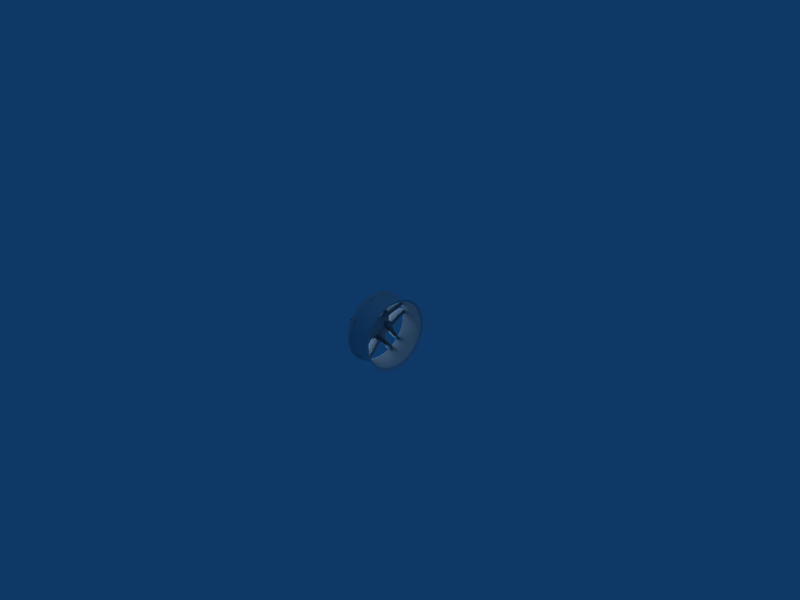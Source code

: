 # Source: oem_wheel.blend  (saved by Blender 2.49.2; exported with 4.5.12 LTS)
import bpy
from mathutils import Matrix  # noqa: F401  (used for matrix-valued properties, if any)

bpy.ops.wm.read_factory_settings(use_empty=True)
scene = bpy.context.scene
scene.name = 'Scene'

# ---- collections
col_collection_1 = bpy.data.collections.new('Collection 1'); scene.collection.children.link(col_collection_1)

# ---- world
world_world = bpy.data.worlds.new('World'); scene.world = world_world
world_world.color = (0.05656, 0.2208, 0.4)
world_world.use_sun_shadow = False
world_world.sun_shadow_jitter_overblur = 0.0
world_world.cycles.sampling_method = 'MANUAL'
world_world.cycles.sample_map_resolution = 256

# ---- cameras
cam_camera = bpy.data.cameras.new('Camera')
cam_camera.passepartout_alpha = 0.2
cam_camera.clip_end = 100.0
cam_camera.lens = 35.0
cam_camera.ortho_scale = 7.314
cam_camera.show_passepartout = False
cam_camera.show_safe_areas = True
cam_camera.dof.focus_distance = 0.0
cam_camera.dof.aperture_fstop = 128.0

# ---- lights
light_lamp = bpy.data.lights.new('Lamp', 'POINT')
light_lamp.transmission_factor = 0.0
light_lamp.energy = 100.0
light_lamp.shadow_buffer_clip_start = 0.5
light_lamp.shadow_soft_size = 1.0
light_lamp.shadow_maximum_resolution = 0.006
light_lamp.use_absolute_resolution = True
light_lamp.cycles.use_multiple_importance_sampling = False
light_spot = bpy.data.lights.new('Spot', 'POINT')
light_spot.transmission_factor = 0.0
light_spot.cutoff_distance = 30.0
light_spot.energy = 100.0
light_spot.shadow_buffer_clip_start = 1.001
light_spot.shadow_soft_size = 1.0
light_spot.shadow_maximum_resolution = 0.006
light_spot.use_absolute_resolution = True
light_spot.cycles.use_multiple_importance_sampling = False

# ---- meshes
me_mesh = bpy.data.meshes.new('Mesh')
me_mesh.from_pydata([(-0.0417, -0.08129, 0.06675), (-0.04166, -0.09524, 0.07285), (-0.04166, -0.08502, 0.08799), (-0.0417, -0.06363, 0.08862), (-0.04168, -0.06778, 0.09336), (-0.0216, -0.184, 0.1094), (-0.02159, -0.1886, 0.09736), (-0.01886, -0.2095, 0.1052), (-0.01887, -0.2025, 0.1222), (-0.01077, -0.03048, 0.07991), (0.03514, -0.02996, 0.09498), (0.03513, 0.0006023, 0.08279), (-0.01077, 0.0006377, 0.07564), (-0.01077, 0.02796, 0.07992), (0.03514, 0.02802, 0.09498), (-0.04171, 0.0374, 0.1003), (0.0307, -0.05108, 0.207), (-0.02159, -0.04466, 0.2079), (0.03513, -0.06401, 0.107), (-0.04165, -0.05879, 0.107), (0.03514, -0.07001, 0.09586), (0.03513, -0.08156, 0.09411), (-0.0417, -0.03934, 0.1003), (-0.04166, -0.04059, 0.1071), (-0.0216, -0.0354, 0.2094), (0.0307, -0.1818, 0.1139), (-0.01077, -0.06843, 0.02709), (0.03513, -0.07483, 0.02994), (-0.01077, -0.06507, 0.05323), (0.03514, -0.08169, 0.05659), (0.03513, -0.1008, 0.06841), (0.0307, -0.1915, 0.09339), (-0.04166, 0.0933, 0.07285), (-0.04172, 0.07935, 0.06675), (-0.04166, 0.08307, 0.08799), (-0.04171, 0.06169, 0.08862), (-0.04168, 0.06584, 0.09336), (-0.0216, 0.1822, 0.1094), (-0.02159, 0.1868, 0.09736), (-0.04166, 0.03865, 0.1071), (0.03513, 0.03263, 0.1071), (-0.0216, 0.03356, 0.2094), (0.0307, 0.02957, 0.2099), (0.03514, 0.06806, 0.09587), (0.03513, 0.06207, 0.107), (-0.04165, 0.05685, 0.107), (0.0307, 0.18, 0.1139), (0.03513, 0.07962, 0.09411), (-0.01888, 0.2006, 0.1222), (0.03583, 0.1977, 0.1279), (-0.02159, 0.04283, 0.2079), (0.0307, 0.04924, 0.207), (-0.02275, 0.05004, 0.2279), (0.03583, 0.05819, 0.2267), (-0.01877, 0.0354, 0.23), (-0.01887, 0.2076, 0.1052), (-0.01077, 0.0644, 0.05433), (0.03514, 0.0824, 0.06196), (0.03516, 0.07709, 0.05114), (0.03513, 0.07671, 0.03013), (-0.01077, 0.06883, 0.0267), (-0.01077, 0.08165, -0.0001429), (0.03516, 0.08915, 0.01268), (0.03583, 0.2114, 0.09916), (0.0307, 0.1897, 0.09339), (0.03513, 0.09888, 0.06842), (-0.009511, -3.454e-05, -0.000143), (-0.01077, -0.04228, -0.05645), (-0.01077, -0.08165, -0.0001437), (-0.01077, -0.0694, -0.04198), (-0.0417, -0.09946, -0.02925), (-0.01077, 0.04607, -0.05511), (-0.01077, -0.01975, -0.07741), (-0.01077, 0.02473, -0.07728), (-0.04171, 0.02971, -0.09401), (-0.04166, 0.03751, -0.107), (-0.04166, 0.01986, -0.1136), (-0.0417, 0.003894, -0.1016), (-0.04168, 0.003934, -0.1079), (-0.0216, 0.08826, -0.1886), (-0.02159, 0.09901, -0.1814), (-0.01887, 0.1113, -0.2005), (-0.01888, 0.09569, -0.2102), (0.03513, -0.04631, -0.06256), (0.03514, -0.0308, -0.08541), (-0.0417, -0.02401, -0.09707), (-0.01887, -0.1056, -0.208), (0.03583, -0.111, -0.2053), (0.0307, -0.09858, -0.1877), (-0.02159, -0.09506, -0.1896), (-0.04167, -0.02699, -0.1034), (0.03513, -0.03189, -0.09989), (-0.02158, -0.08661, -0.1937), (-0.01886, -0.09247, -0.2148), (0.03512, 0.003934, -0.1112), (0.03513, -0.007884, -0.1167), (-0.04165, -0.01213, -0.1136), (0.0307, -0.08086, -0.1967), (0.03513, 0.01395, -0.1166), (0.03583, -0.08514, -0.2185), (0.03583, 0.09006, -0.2132), (0.0307, 0.08389, -0.1909), (0.03514, 0.037, -0.08505), (0.03515, 0.03982, -0.09926), (0.03513, 0.05037, -0.06123), (0.0307, 0.1037, -0.1798), (0.03583, 0.118, -0.1977), (-0.04167, -0.116, 0.001842), (-0.0417, -0.1011, -0.001256), (-0.04166, -0.1165, -0.01639), (-0.04168, -0.1056, -0.03071), (-0.0216, -0.2099, 0.02293), (-0.02159, -0.2066, 0.03537), (0.03514, -0.07799, -0.05609), (-0.0417, -0.08648, -0.05276), (-0.02159, -0.1512, -0.1498), (-0.04166, -0.0915, -0.05761), (0.0307, -0.1482, -0.1525), (0.03513, -0.0866, -0.06109), (0.03513, -0.1089, -0.03147), (0.03513, -0.1105, -0.04403), (-0.04165, -0.1063, -0.04704), (0.0307, -0.2107, 0.01804), (0.03513, -0.1173, -0.02337), (-0.02159, -0.1578, -0.1432), (0.0307, -0.1625, -0.1387), (-0.01887, -0.1756, -0.1559), (0.03583, -0.1815, -0.1502), (-0.01887, -0.1649, -0.166), (0.03514, -0.09543, 0.007331), (0.03513, -0.1179, 0.008675), (0.0307, -0.2066, 0.04031), (-0.01887, -0.2283, 0.04041), (0.03583, -0.2279, 0.04757), (-0.04171, 0.1014, 0.001268), (-0.04167, 0.1162, 0.004753), (-0.04166, 0.1172, -0.01346), (-0.04172, 0.1005, -0.02676), (-0.0216, 0.2095, 0.02828), (-0.02159, 0.2058, 0.04063), (-0.01887, 0.2274, 0.04623), (-0.01888, 0.2321, 0.0285), (-0.01077, 0.07182, -0.0401), (0.03514, 0.07978, -0.05594), (-0.04166, 0.0933, -0.05532), (0.03513, 0.0885, -0.05892), (-0.04171, 0.08815, -0.05059), (-0.02159, 0.1554, -0.1459), (0.0307, 0.1525, -0.1486), (-0.01887, 0.1695, -0.1618), (0.03583, 0.1653, -0.1661), (-0.02159, 0.1618, -0.1391), (-0.01887, 0.1799, -0.1513), (0.0307, 0.1664, -0.1345), (0.03583, 0.1857, -0.1455), (0.03583, 0.2332, 0.02225), (0.0307, 0.2104, 0.02342), (0.03513, 0.1182, -0.02042), (-0.04168, 0.1067, -0.02806), (0.03514, 0.11, -0.02873), (0.03513, 0.112, -0.04125), (-0.04165, 0.1078, -0.04436), (0.03514, 0.1009, 0.006931), (0.0307, 0.2058, 0.04557), (0.03583, 0.2268, 0.05338), (0.03513, 0.118, 0.01163), (0.03513, -0.03458, 0.1071), (-0.01888, -0.03737, 0.23), (0.03583, -0.03142, 0.2309), (0.0307, -0.0314, 0.2099), (0.03583, -0.1605, -0.1702), (-0.01887, -0.2325, 0.02256), (0.03583, -0.2335, 0.01629), (0.03583, -0.1997, 0.1279), (0.03583, -0.2134, 0.09916), (-0.01887, -0.052, 0.2279), (0.03583, -0.06016, 0.2267), (0.03583, 0.02946, 0.2309)], [], [(0, 1, 2), (0, 2, 3), (3, 2, 4), (2, 1, 5), (5, 1, 6), (5, 6, 7), (7, 8, 5), (9, 10, 11), (9, 11, 12), (12, 11, 13), (11, 14, 13), (13, 14, 15), (16, 17, 18), (18, 17, 19), (18, 19, 4), (20, 18, 4), (20, 4, 21), (21, 4, 2), (3, 4, 19), (3, 19, 22), (22, 19, 23), (19, 17, 23), (23, 17, 24), (25, 21, 5), (5, 21, 2), (26, 27, 28), (28, 27, 29), (29, 0, 28), (1, 0, 30), (30, 0, 29), (31, 6, 30), (30, 6, 1), (28, 0, 3), (9, 28, 3), (9, 3, 22), (32, 33, 34), (34, 33, 35), (34, 35, 36), (37, 38, 32), (37, 32, 34), (39, 15, 40), (39, 40, 41), (41, 40, 42), (15, 14, 40), (43, 36, 44), (44, 36, 45), (46, 37, 47), (47, 37, 34), (47, 34, 36), (43, 47, 36), (48, 37, 46), (48, 46, 49), (44, 45, 50), (44, 50, 51), (51, 50, 52), (51, 52, 53), (15, 39, 45), (15, 45, 35), (35, 45, 36), (41, 54, 50), (41, 50, 39), (39, 50, 45), (54, 52, 50), (48, 55, 37), (37, 55, 38), (56, 57, 58), (33, 57, 56), (56, 59, 60), (59, 56, 58), (60, 59, 61), (61, 59, 62), (55, 63, 64), (55, 64, 38), (38, 64, 65), (38, 65, 32), (32, 65, 33), (33, 65, 57), (35, 33, 56), (35, 56, 13), (13, 56, 60), (13, 60, 12), (12, 60, 66), (12, 66, 26), (26, 66, 67), (26, 67, 68), (68, 67, 69), (68, 69, 70), (67, 66, 71), (71, 66, 60), (71, 60, 61), (72, 67, 71), (72, 71, 73), (35, 13, 15), (74, 75, 76), (74, 76, 77), (77, 76, 78), (76, 75, 79), (79, 75, 80), (79, 80, 81), (81, 82, 79), (67, 72, 83), (83, 72, 84), (85, 84, 72), (86, 87, 88), (86, 88, 89), (89, 88, 90), (90, 88, 91), (90, 91, 85), (85, 91, 84), (89, 92, 86), (86, 92, 93), (78, 94, 95), (78, 95, 96), (96, 95, 92), (97, 92, 95), (94, 78, 98), (98, 78, 76), (92, 97, 93), (93, 97, 99), (82, 100, 101), (82, 101, 79), (79, 101, 98), (79, 98, 76), (77, 78, 96), (77, 96, 85), (85, 96, 90), (96, 92, 90), (90, 92, 89), (102, 103, 74), (73, 102, 74), (102, 73, 104), (104, 73, 71), (81, 80, 105), (81, 105, 106), (74, 103, 75), (105, 80, 103), (103, 80, 75), (73, 74, 77), (72, 73, 77), (72, 77, 85), (107, 108, 109), (109, 108, 70), (109, 70, 110), (111, 112, 107), (111, 107, 109), (67, 83, 69), (69, 83, 113), (69, 113, 114), (115, 116, 117), (117, 116, 118), (113, 118, 114), (114, 118, 116), (119, 110, 120), (120, 110, 121), (122, 111, 123), (123, 111, 109), (123, 109, 110), (119, 123, 110), (120, 121, 124), (120, 124, 125), (125, 124, 126), (125, 126, 127), (114, 116, 121), (114, 121, 70), (70, 121, 110), (115, 128, 124), (115, 124, 116), (116, 124, 121), (128, 126, 124), (108, 129, 68), (129, 27, 68), (68, 27, 26), (107, 130, 108), (108, 130, 129), (130, 107, 112), (130, 112, 131), (131, 112, 132), (131, 132, 133), (70, 108, 68), (70, 69, 114), (134, 135, 136), (134, 136, 137), (136, 135, 138), (138, 135, 139), (138, 139, 140), (140, 141, 138), (71, 142, 104), (104, 142, 143), (144, 145, 146), (146, 145, 143), (146, 143, 142), (144, 147, 148), (144, 148, 145), (148, 147, 149), (148, 149, 150), (147, 151, 149), (149, 151, 152), (151, 153, 152), (152, 153, 154), (141, 155, 156), (141, 156, 138), (138, 156, 157), (138, 157, 136), (136, 157, 158), (157, 159, 158), (158, 159, 160), (158, 160, 161), (161, 160, 151), (153, 151, 160), (158, 161, 137), (137, 161, 146), (146, 161, 144), (161, 151, 144), (144, 151, 147), (158, 137, 136), (62, 162, 61), (61, 162, 134), (140, 139, 163), (140, 163, 164), (135, 134, 165), (165, 134, 162), (163, 139, 165), (165, 139, 135), (61, 134, 137), (142, 61, 137), (142, 137, 146), (142, 71, 61), (12, 26, 9), (9, 26, 28), (10, 9, 22), (10, 22, 166), (166, 22, 23), (166, 23, 24), (167, 168, 169), (167, 169, 24), (24, 169, 166), (115, 117, 128), (128, 117, 170), (112, 111, 132), (132, 111, 171), (171, 111, 122), (171, 122, 172), (5, 8, 25), (25, 8, 173), (7, 6, 31), (7, 31, 174), (24, 17, 167), (167, 17, 175), (17, 16, 175), (175, 16, 176), (41, 42, 54), (54, 42, 177)])
me_mesh.polygons.foreach_set('use_smooth', [True] * 252)
_uv = me_mesh.uv_layers.new(name='UVTex')
_uv.uv.foreach_set('vector', [0.2493, 0.7347, 0.2283, 0.7439, 0.2437, 0.7668, 0.2493, 0.7347, 0.2437, 0.7668, 0.276, 0.7677, 0.276, 0.7677, 0.2437, 0.7668, 0.2697, 0.7749, 0.2437, 0.7668, 0.2283, 0.7439, 0.09425, 0.7991, 0.09425, 0.7991, 0.2283, 0.7439, 0.08736, 0.7809, 0.09425, 0.7991, 0.08736, 0.7809, 0.05573, 0.7928, 0.05573, 0.7928, 0.06634, 0.8184, 0.09425, 0.7991, 0.3261, 0.7546, 0.3268, 0.7773, 0.373, 0.7589, 0.3261, 0.7546, 0.373, 0.7589, 0.373, 0.7481, 0.373, 0.7481, 0.373, 0.7589, 0.4143, 0.7546, 0.373, 0.7589, 0.4143, 0.7773, 0.4143, 0.7546, 0.4143, 0.7546, 0.4143, 0.7773, 0.4285, 0.7853, 0.295, 0.9464, 0.3046, 0.9478, 0.2754, 0.7955, 0.2754, 0.7955, 0.3046, 0.9478, 0.2833, 0.7955, 0.2754, 0.7955, 0.2833, 0.7955, 0.2697, 0.7749, 0.2664, 0.7787, 0.2754, 0.7955, 0.2697, 0.7749, 0.2664, 0.7787, 0.2697, 0.7749, 0.2489, 0.776, 0.2489, 0.776, 0.2697, 0.7749, 0.2437, 0.7668, 0.276, 0.7677, 0.2697, 0.7749, 0.2833, 0.7955, 0.276, 0.7677, 0.2833, 0.7955, 0.3127, 0.7853, 0.3127, 0.7853, 0.2833, 0.7955, 0.3108, 0.7956, 0.2833, 0.7955, 0.3046, 0.9478, 0.3108, 0.7956, 0.3108, 0.7956, 0.3046, 0.9478, 0.3186, 0.9501, 0.09754, 0.8058, 0.2489, 0.776, 0.09425, 0.7991, 0.09425, 0.7991, 0.2489, 0.776, 0.2437, 0.7668, 0.2688, 0.6748, 0.2591, 0.6791, 0.2738, 0.7143, 0.2738, 0.7143, 0.2591, 0.6791, 0.2487, 0.7194, 0.2487, 0.7194, 0.2493, 0.7347, 0.2738, 0.7143, 0.2283, 0.7439, 0.2493, 0.7347, 0.2199, 0.7372, 0.2199, 0.7372, 0.2493, 0.7347, 0.2487, 0.7194, 0.08291, 0.7749, 0.08736, 0.7809, 0.2199, 0.7372, 0.2199, 0.7372, 0.08736, 0.7809, 0.2283, 0.7439, 0.2493, 0.7347, 0.276, 0.7677, 0.2738, 0.7143, 0.3261, 0.7546, 0.2738, 0.7143, 0.276, 0.7677, 0.3261, 0.7546, 0.276, 0.7677, 0.3127, 0.7853, 0.5129, 0.7439, 0.4918, 0.7347, 0.4975, 0.7668, 0.4975, 0.7668, 0.4918, 0.7347, 0.4652, 0.7677, 0.4975, 0.7668, 0.4652, 0.7677, 0.4714, 0.7749, 0.6471, 0.7991, 0.654, 0.7809, 0.5129, 0.7439, 0.6471, 0.7991, 0.5129, 0.7439, 0.4975, 0.7668, 0.4304, 0.7956, 0.4285, 0.7853, 0.4213, 0.7956, 0.4304, 0.7956, 0.4213, 0.7956, 0.4227, 0.9501, 0.4227, 0.9501, 0.4213, 0.7956, 0.4167, 0.9508, 0.4285, 0.7853, 0.4143, 0.7773, 0.4213, 0.7956, 0.4748, 0.7787, 0.4714, 0.7749, 0.4658, 0.7955, 0.4658, 0.7955, 0.4714, 0.7749, 0.4579, 0.7955, 0.6438, 0.8058, 0.6471, 0.7991, 0.4922, 0.776, 0.4922, 0.776, 0.6471, 0.7991, 0.4975, 0.7668, 0.4922, 0.776, 0.4975, 0.7668, 0.4714, 0.7749, 0.4748, 0.7787, 0.4922, 0.776, 0.4714, 0.7749, 0.6748, 0.8184, 0.6471, 0.7991, 0.6438, 0.8058, 0.6748, 0.8184, 0.6438, 0.8058, 0.6705, 0.8269, 0.4658, 0.7955, 0.4579, 0.7955, 0.4367, 0.9478, 0.4658, 0.7955, 0.4367, 0.9478, 0.4464, 0.9464, 0.4464, 0.9464, 0.4367, 0.9478, 0.4476, 0.9779, 0.4464, 0.9464, 0.4476, 0.9779, 0.4599, 0.9761, 0.4285, 0.7853, 0.4304, 0.7956, 0.4579, 0.7955, 0.4285, 0.7853, 0.4579, 0.7955, 0.4652, 0.7677, 0.4652, 0.7677, 0.4579, 0.7955, 0.4714, 0.7749, 0.4227, 0.9501, 0.4255, 0.9811, 0.4367, 0.9478, 0.4227, 0.9501, 0.4367, 0.9478, 0.4304, 0.7956, 0.4304, 0.7956, 0.4367, 0.9478, 0.4579, 0.7955, 0.4255, 0.9811, 0.4476, 0.9779, 0.4367, 0.9478, 0.6748, 0.8184, 0.6854, 0.7928, 0.6471, 0.7991, 0.6471, 0.7991, 0.6854, 0.7928, 0.654, 0.7809, 0.4693, 0.716, 0.4965, 0.7275, 0.4884, 0.7111, 0.4918, 0.7347, 0.4965, 0.7275, 0.4693, 0.716, 0.4693, 0.716, 0.4879, 0.6794, 0.476, 0.6742, 0.4879, 0.6794, 0.4693, 0.716, 0.4884, 0.7111, 0.476, 0.6742, 0.4879, 0.6794, 0.4953, 0.6337, 0.4953, 0.6337, 0.4879, 0.6794, 0.5066, 0.6531, 0.6854, 0.7928, 0.6912, 0.7836, 0.6584, 0.7749, 0.6854, 0.7928, 0.6584, 0.7749, 0.654, 0.7809, 0.654, 0.7809, 0.6584, 0.7749, 0.5213, 0.7372, 0.654, 0.7809, 0.5213, 0.7372, 0.5129, 0.7439, 0.5129, 0.7439, 0.5213, 0.7372, 0.4918, 0.7347, 0.4918, 0.7347, 0.5213, 0.7372, 0.4965, 0.7275, 0.4652, 0.7677, 0.4918, 0.7347, 0.4693, 0.716, 0.4652, 0.7677, 0.4693, 0.716, 0.4143, 0.7546, 0.4143, 0.7546, 0.4693, 0.716, 0.476, 0.6742, 0.4143, 0.7546, 0.476, 0.6742, 0.373, 0.7481, 0.373, 0.7481, 0.476, 0.6742, 0.372, 0.6337, 0.373, 0.7481, 0.372, 0.6337, 0.2688, 0.6748, 0.2688, 0.6748, 0.372, 0.6337, 0.3082, 0.5487, 0.2688, 0.6748, 0.3082, 0.5487, 0.2488, 0.6337, 0.2488, 0.6337, 0.3082, 0.5487, 0.2673, 0.5706, 0.2488, 0.6337, 0.2673, 0.5706, 0.2219, 0.5898, 0.3082, 0.5487, 0.372, 0.6337, 0.4416, 0.5507, 0.4416, 0.5507, 0.372, 0.6337, 0.476, 0.6742, 0.4416, 0.5507, 0.476, 0.6742, 0.4953, 0.6337, 0.3422, 0.5171, 0.3082, 0.5487, 0.4416, 0.5507, 0.3422, 0.5171, 0.4416, 0.5507, 0.4094, 0.5173, 0.4652, 0.7677, 0.4143, 0.7546, 0.4285, 0.7853, 0.4169, 0.492, 0.4287, 0.4724, 0.402, 0.4624, 0.4169, 0.492, 0.402, 0.4624, 0.3779, 0.4805, 0.3779, 0.4805, 0.402, 0.4624, 0.378, 0.4711, 0.402, 0.4624, 0.4287, 0.4724, 0.5053, 0.3493, 0.5053, 0.3493, 0.4287, 0.4724, 0.5215, 0.3601, 0.5053, 0.3493, 0.5215, 0.3601, 0.5401, 0.3313, 0.5401, 0.3313, 0.5165, 0.3166, 0.5053, 0.3493, 0.3082, 0.5487, 0.3422, 0.5171, 0.3022, 0.5395, 0.3022, 0.5395, 0.3422, 0.5171, 0.3256, 0.505, 0.3358, 0.4874, 0.3256, 0.505, 0.3422, 0.5171, 0.2126, 0.3199, 0.2045, 0.324, 0.2232, 0.3506, 0.2126, 0.3199, 0.2232, 0.3506, 0.2286, 0.3477, 0.2286, 0.3477, 0.2232, 0.3506, 0.3313, 0.4779, 0.3313, 0.4779, 0.2232, 0.3506, 0.3239, 0.4831, 0.3313, 0.4779, 0.3239, 0.4831, 0.3358, 0.4874, 0.3358, 0.4874, 0.3239, 0.4831, 0.3256, 0.505, 0.2286, 0.3477, 0.2413, 0.3415, 0.2126, 0.3199, 0.2126, 0.3199, 0.2413, 0.3415, 0.2325, 0.3097, 0.378, 0.4711, 0.378, 0.4661, 0.3602, 0.4578, 0.378, 0.4711, 0.3602, 0.4578, 0.3537, 0.4624, 0.3537, 0.4624, 0.3602, 0.4578, 0.2413, 0.3415, 0.25, 0.3371, 0.2413, 0.3415, 0.3602, 0.4578, 0.378, 0.4661, 0.378, 0.4711, 0.3931, 0.4579, 0.3931, 0.4579, 0.378, 0.4711, 0.402, 0.4624, 0.2413, 0.3415, 0.25, 0.3371, 0.2325, 0.3097, 0.2325, 0.3097, 0.25, 0.3371, 0.2435, 0.3041, 0.5165, 0.3166, 0.508, 0.3121, 0.4987, 0.3457, 0.5165, 0.3166, 0.4987, 0.3457, 0.5053, 0.3493, 0.5053, 0.3493, 0.4987, 0.3457, 0.3931, 0.4579, 0.5053, 0.3493, 0.3931, 0.4579, 0.402, 0.4624, 0.3779, 0.4805, 0.378, 0.4711, 0.3537, 0.4624, 0.3779, 0.4805, 0.3537, 0.4624, 0.3358, 0.4874, 0.3358, 0.4874, 0.3537, 0.4624, 0.3313, 0.4779, 0.3537, 0.4624, 0.2413, 0.3415, 0.3313, 0.4779, 0.3313, 0.4779, 0.2413, 0.3415, 0.2286, 0.3477, 0.4279, 0.5055, 0.4322, 0.4841, 0.4169, 0.492, 0.4094, 0.5173, 0.4279, 0.5055, 0.4169, 0.492, 0.4279, 0.5055, 0.4094, 0.5173, 0.4481, 0.5415, 0.4481, 0.5415, 0.4094, 0.5173, 0.4416, 0.5507, 0.5401, 0.3313, 0.5215, 0.3601, 0.5287, 0.3624, 0.5401, 0.3313, 0.5287, 0.3624, 0.5502, 0.3354, 0.4169, 0.492, 0.4322, 0.4841, 0.4287, 0.4724, 0.5287, 0.3624, 0.5215, 0.3601, 0.4322, 0.4841, 0.4322, 0.4841, 0.5215, 0.3601, 0.4287, 0.4724, 0.4094, 0.5173, 0.4169, 0.492, 0.3779, 0.4805, 0.3422, 0.5171, 0.4094, 0.5173, 0.3779, 0.4805, 0.3422, 0.5171, 0.3779, 0.4805, 0.3358, 0.4874, 0.197, 0.6367, 0.2195, 0.632, 0.1962, 0.6092, 0.1962, 0.6092, 0.2195, 0.632, 0.2219, 0.5898, 0.1962, 0.6092, 0.2219, 0.5898, 0.2126, 0.5876, 0.05522, 0.6685, 0.06023, 0.6873, 0.197, 0.6367, 0.05522, 0.6685, 0.197, 0.6367, 0.1962, 0.6092, 0.3082, 0.5487, 0.3022, 0.5395, 0.2673, 0.5706, 0.2673, 0.5706, 0.3022, 0.5395, 0.2543, 0.5493, 0.2673, 0.5706, 0.2543, 0.5493, 0.2415, 0.5543, 0.1438, 0.4078, 0.2339, 0.547, 0.1483, 0.4038, 0.1483, 0.4038, 0.2339, 0.547, 0.2413, 0.5417, 0.2543, 0.5493, 0.2413, 0.5417, 0.2415, 0.5543, 0.2415, 0.5543, 0.2413, 0.5417, 0.2339, 0.547, 0.2077, 0.5864, 0.2126, 0.5876, 0.2052, 0.5675, 0.2052, 0.5675, 0.2126, 0.5876, 0.2116, 0.5629, 0.05398, 0.6612, 0.05522, 0.6685, 0.195, 0.5987, 0.195, 0.5987, 0.05522, 0.6685, 0.1962, 0.6092, 0.195, 0.5987, 0.1962, 0.6092, 0.2126, 0.5876, 0.2077, 0.5864, 0.195, 0.5987, 0.2126, 0.5876, 0.2052, 0.5675, 0.2116, 0.5629, 0.1338, 0.4178, 0.2052, 0.5675, 0.1338, 0.4178, 0.1267, 0.4245, 0.1267, 0.4245, 0.1338, 0.4178, 0.107, 0.3987, 0.1267, 0.4245, 0.107, 0.3987, 0.09807, 0.4072, 0.2415, 0.5543, 0.2339, 0.547, 0.2116, 0.5629, 0.2415, 0.5543, 0.2116, 0.5629, 0.2219, 0.5898, 0.2219, 0.5898, 0.2116, 0.5629, 0.2126, 0.5876, 0.1438, 0.4078, 0.1232, 0.3833, 0.1338, 0.4178, 0.1438, 0.4078, 0.1338, 0.4178, 0.2339, 0.547, 0.2339, 0.547, 0.1338, 0.4178, 0.2116, 0.5629, 0.1232, 0.3833, 0.107, 0.3987, 0.1338, 0.4178, 0.2195, 0.632, 0.228, 0.645, 0.2488, 0.6337, 0.228, 0.645, 0.2591, 0.6791, 0.2488, 0.6337, 0.2488, 0.6337, 0.2591, 0.6791, 0.2688, 0.6748, 0.197, 0.6367, 0.194, 0.647, 0.2195, 0.632, 0.2195, 0.632, 0.194, 0.647, 0.228, 0.645, 0.194, 0.647, 0.197, 0.6367, 0.06023, 0.6873, 0.194, 0.647, 0.06023, 0.6873, 0.06011, 0.6948, 0.06011, 0.6948, 0.06023, 0.6873, 0.02743, 0.6949, 0.06011, 0.6948, 0.02743, 0.6949, 0.02808, 0.7058, 0.2219, 0.5898, 0.2195, 0.632, 0.2488, 0.6337, 0.2219, 0.5898, 0.2673, 0.5706, 0.2415, 0.5543, 0.5251, 0.6358, 0.5475, 0.6411, 0.549, 0.6136, 0.5251, 0.6358, 0.549, 0.6136, 0.5238, 0.5935, 0.549, 0.6136, 0.5475, 0.6411, 0.6883, 0.6766, 0.6883, 0.6766, 0.5475, 0.6411, 0.6828, 0.6953, 0.6883, 0.6766, 0.6828, 0.6953, 0.7154, 0.7037, 0.7154, 0.7037, 0.7224, 0.677, 0.6883, 0.6766, 0.4416, 0.5507, 0.4805, 0.5734, 0.4481, 0.5415, 0.4481, 0.5415, 0.4805, 0.5734, 0.4925, 0.5495, 0.5129, 0.5504, 0.5056, 0.545, 0.5051, 0.5576, 0.5051, 0.5576, 0.5056, 0.545, 0.4925, 0.5495, 0.5051, 0.5576, 0.4925, 0.5495, 0.4805, 0.5734, 0.5129, 0.5504, 0.6066, 0.4137, 0.6022, 0.4095, 0.5129, 0.5504, 0.6022, 0.4095, 0.5056, 0.545, 0.6022, 0.4095, 0.6066, 0.4137, 0.6279, 0.3897, 0.6022, 0.4095, 0.6279, 0.3897, 0.6215, 0.3833, 0.6066, 0.4137, 0.6164, 0.4239, 0.6279, 0.3897, 0.6279, 0.3897, 0.6164, 0.4239, 0.6436, 0.4055, 0.6164, 0.4239, 0.6233, 0.4308, 0.6436, 0.4055, 0.6436, 0.4055, 0.6233, 0.4308, 0.6524, 0.4143, 0.7224, 0.677, 0.7242, 0.6675, 0.6897, 0.6693, 0.7224, 0.677, 0.6897, 0.6693, 0.6883, 0.6766, 0.6883, 0.6766, 0.6897, 0.6693, 0.5504, 0.6031, 0.6883, 0.6766, 0.5504, 0.6031, 0.549, 0.6136, 0.549, 0.6136, 0.5504, 0.6031, 0.5331, 0.5916, 0.5504, 0.6031, 0.5381, 0.5906, 0.5331, 0.5916, 0.5331, 0.5916, 0.5381, 0.5906, 0.5411, 0.5717, 0.5331, 0.5916, 0.5411, 0.5717, 0.5348, 0.567, 0.5348, 0.567, 0.5411, 0.5717, 0.6164, 0.4239, 0.6233, 0.4308, 0.6164, 0.4239, 0.5411, 0.5717, 0.5331, 0.5916, 0.5348, 0.567, 0.5238, 0.5935, 0.5238, 0.5935, 0.5348, 0.567, 0.5051, 0.5576, 0.5051, 0.5576, 0.5348, 0.567, 0.5129, 0.5504, 0.5348, 0.567, 0.6164, 0.4239, 0.5129, 0.5504, 0.5129, 0.5504, 0.6164, 0.4239, 0.6066, 0.4137, 0.5331, 0.5916, 0.5238, 0.5935, 0.549, 0.6136, 0.5066, 0.6531, 0.5244, 0.6444, 0.4953, 0.6337, 0.4953, 0.6337, 0.5244, 0.6444, 0.5251, 0.6358, 0.7154, 0.7037, 0.6828, 0.6953, 0.6827, 0.7027, 0.7154, 0.7037, 0.6827, 0.7027, 0.7145, 0.7145, 0.5475, 0.6411, 0.5251, 0.6358, 0.5502, 0.6515, 0.5502, 0.6515, 0.5251, 0.6358, 0.5244, 0.6444, 0.6827, 0.7027, 0.6828, 0.6953, 0.5502, 0.6515, 0.5502, 0.6515, 0.6828, 0.6953, 0.5475, 0.6411, 0.4953, 0.6337, 0.5251, 0.6358, 0.5238, 0.5935, 0.4805, 0.5734, 0.4953, 0.6337, 0.5238, 0.5935, 0.4805, 0.5734, 0.5238, 0.5935, 0.5051, 0.5576, 0.4805, 0.5734, 0.4416, 0.5507, 0.4953, 0.6337, 0.373, 0.7481, 0.2688, 0.6748, 0.3261, 0.7546, 0.3261, 0.7546, 0.2688, 0.6748, 0.2738, 0.7143, 0.3268, 0.7773, 0.3261, 0.7546, 0.3127, 0.7853, 0.3268, 0.7773, 0.3127, 0.7853, 0.3199, 0.7956, 0.3199, 0.7956, 0.3127, 0.7853, 0.3108, 0.7956, 0.3199, 0.7956, 0.3108, 0.7956, 0.3186, 0.9501, 0.3156, 0.9811, 0.3246, 0.9825, 0.3246, 0.9508, 0.3156, 0.9811, 0.3246, 0.9508, 0.3186, 0.9501, 0.3186, 0.9501, 0.3246, 0.9508, 0.3199, 0.7956, 0.1438, 0.4078, 0.1483, 0.4038, 0.1232, 0.3833, 0.1232, 0.3833, 0.1483, 0.4038, 0.1297, 0.377, 0.06023, 0.6873, 0.05522, 0.6685, 0.02743, 0.6949, 0.02743, 0.6949, 0.05522, 0.6685, 0.02115, 0.668, 0.02115, 0.668, 0.05522, 0.6685, 0.05398, 0.6612, 0.02115, 0.668, 0.05398, 0.6612, 0.01963, 0.6585, 0.09425, 0.7991, 0.06634, 0.8184, 0.09754, 0.8058, 0.09754, 0.8058, 0.06634, 0.8184, 0.07063, 0.8269, 0.05573, 0.7928, 0.08736, 0.7809, 0.08291, 0.7749, 0.05573, 0.7928, 0.08291, 0.7749, 0.04993, 0.7836, 0.3186, 0.9501, 0.3046, 0.9478, 0.3156, 0.9811, 0.3156, 0.9811, 0.3046, 0.9478, 0.2936, 0.9779, 0.3046, 0.9478, 0.295, 0.9464, 0.2936, 0.9779, 0.2936, 0.9779, 0.295, 0.9464, 0.2812, 0.9761, 0.4227, 0.9501, 0.4167, 0.9508, 0.4255, 0.9811, 0.4255, 0.9811, 0.4167, 0.9508, 0.4165, 0.9825])
me_mesh.use_remesh_preserve_volume = False
me_mesh.use_remesh_preserve_attributes = False
me_mesh.use_mirror_vertex_groups = False
me_mesh.update()
me_rim_template = bpy.data.meshes.new('rim_template')
me_rim_template.from_pydata([(0.75, 0.5403, 0.0002573), (0.75, 0.5299, 0.1056), (0.75, 0.4992, 0.2069), (0.75, 0.4493, 0.3003), (0.75, 0.3821, 0.3822), (0.75, 0.3002, 0.4493), (0.75, 0.2069, 0.4993), (0.75, 0.1055, 0.53), (0.75, 0.0001643, 0.5404), (0.75, -0.1052, 0.53), (0.75, -0.2065, 0.4993), (0.75, -0.2999, 0.4493), (0.75, -0.3818, 0.3822), (0.75, -0.4489, 0.3003), (0.75, -0.4988, 0.2069), (0.75, -0.5296, 0.1056), (0.75, -0.5399, 0.0002573), (0.75, -0.5296, -0.1051), (0.75, -0.4988, -0.2064), (0.75, -0.4489, -0.2998), (0.75, -0.3818, -0.3817), (0.75, -0.2999, -0.4488), (0.75, -0.2065, -0.4987), (0.75, -0.1052, -0.5295), (0.75, 0.0001643, -0.5399), (0.75, 0.1055, -0.5295), (0.75, 0.2069, -0.4987), (0.75, 0.3002, -0.4488), (0.75, 0.3821, -0.3817), (0.75, 0.4493, -0.2998), (0.75, 0.4992, -0.2064), (0.75, 0.5299, -0.1051), (0.7092, 0.4911, 0.0979), (0.7092, 0.4163, 0.2783), (0.7092, 0.3541, 0.3542), (0.7092, 0.1917, 0.4627), (0.7092, 0.09781, 0.4912), (0.7092, 0.0001643, 0.5008), (0.7092, -0.2779, 0.4164), (0.7092, -0.4907, 0.0979), (0.7092, -0.5004, 0.0002573), (0.7092, -0.416, -0.2778), (0.7092, -0.1914, -0.4622), (0.7092, -0.09748, -0.4906), (0.7092, 0.1917, -0.4622), (0.7092, 0.2782, -0.4159), (0.7092, 0.4163, -0.2778), (0.7092, 0.5007, 0.0002573), (0.7092, 0.4626, 0.1918), (0.7092, 0.2782, 0.4164), (0.7092, -0.09748, 0.4912), (0.7092, -0.1914, 0.4627), (0.7092, -0.3538, 0.3542), (0.7092, -0.416, 0.2783), (0.7092, -0.4623, 0.1918), (0.7092, -0.4907, -0.09739), (0.7092, -0.4623, -0.1913), (0.7092, -0.3538, -0.3537), (0.7092, -0.2779, -0.4159), (0.7092, 0.0001643, -0.5003), (0.7092, 0.09781, -0.4906), (0.7092, 0.3541, -0.3537), (0.7092, 0.4626, -0.1913), (0.7092, 0.4911, -0.09739), (0.04116, 0.4163, 0.2783), (0.04116, 0.3541, 0.3542), (0.04116, 0.2782, 0.4164), (0.04116, 0.1917, 0.4627), (0.04116, -0.416, 0.2783), (0.04116, -0.4623, 0.1918), (0.04116, -0.4907, 0.0979), (0.04116, -0.5004, 0.0002573), (0.04116, -0.4907, -0.09739), (0.04116, -0.416, -0.2778), (0.04116, -0.3538, -0.3537), (0.04116, -0.2779, -0.4159), (0.04116, -0.1914, -0.4622), (0.04116, -0.09748, -0.4906), (0.04116, 0.0001643, -0.5003), (0.04116, 0.3541, -0.3537), (0.04116, 0.5007, 0.0002573), (0.04116, 0.4911, 0.0979), (0.04116, 0.4626, 0.1918), (0.04116, 0.09781, 0.4912), (0.04116, 0.0001643, 0.5008), (0.04116, -0.09748, 0.4912), (0.04116, -0.1914, 0.4627), (0.04116, -0.2779, 0.4164), (0.04116, -0.3538, 0.3542), (0.04116, -0.4623, -0.1913), (0.04116, 0.09781, -0.4906), (0.04116, 0.1917, -0.4622), (0.04116, 0.2782, -0.4159), (0.04116, 0.4163, -0.2778), (0.04116, 0.4626, -0.1913), (0.04116, 0.4911, -0.09739), (-0.0003005, 0.5403, 0.0002573), (-0.0003005, 0.5299, 0.1056), (-0.0003004, 0.4992, 0.2069), (-0.0003004, 0.4493, 0.3003), (-0.0003005, 0.3821, 0.3822), (-0.0003005, 0.3002, 0.4493), (-0.0003005, 0.2069, 0.4993), (-0.0003005, 0.1055, 0.53), (-0.0003004, 0.0001643, 0.5404), (-0.0003004, -0.1052, 0.53), (-0.0003004, -0.2065, 0.4993), (-0.0003004, -0.2999, 0.4493), (-0.0003004, -0.3818, 0.3822), (-0.0003004, -0.4489, 0.3003), (-0.0003004, -0.4988, 0.2069), (-0.0003003, -0.5296, 0.1056), (-0.0003003, -0.5399, 0.0002573), (-0.0003003, -0.5296, -0.1051), (-0.0003004, -0.4988, -0.2064), (-0.0003004, -0.4489, -0.2998), (-0.0003004, -0.3818, -0.3817), (-0.0003004, -0.2999, -0.4488), (-0.0003004, -0.2065, -0.4987), (-0.0003004, -0.1052, -0.5295), (-0.0003004, 0.0001643, -0.5399), (-0.0003005, 0.1055, -0.5295), (-0.0003005, 0.2069, -0.4987), (-0.0003005, 0.3002, -0.4488), (-0.0003005, 0.3821, -0.3817), (-0.0003004, 0.4493, -0.2998), (-0.0003004, 0.4992, -0.2064), (-0.0003005, 0.5299, -0.1051)], [], [(0, 1, 47), (47, 1, 32), (1, 2, 32), (32, 2, 48), (2, 3, 48), (48, 3, 33), (3, 4, 33), (33, 4, 34), (4, 5, 34), (34, 5, 49), (5, 6, 49), (49, 6, 35), (6, 7, 35), (35, 7, 36), (7, 8, 36), (36, 8, 37), (8, 9, 37), (37, 9, 50), (9, 10, 50), (50, 10, 51), (10, 11, 51), (51, 11, 38), (11, 12, 38), (38, 12, 52), (12, 13, 52), (52, 13, 53), (13, 14, 53), (53, 14, 54), (14, 15, 54), (54, 15, 39), (15, 16, 39), (39, 16, 40), (16, 17, 40), (40, 17, 55), (17, 18, 55), (55, 18, 56), (18, 19, 56), (56, 19, 41), (19, 20, 41), (41, 20, 57), (20, 21, 57), (57, 21, 58), (21, 22, 58), (58, 22, 42), (22, 23, 42), (42, 23, 43), (23, 24, 43), (43, 24, 59), (24, 25, 59), (59, 25, 60), (25, 26, 60), (60, 26, 44), (26, 27, 44), (44, 27, 45), (27, 28, 45), (45, 28, 61), (28, 29, 61), (61, 29, 46), (29, 30, 46), (46, 30, 62), (30, 31, 62), (62, 31, 63), (31, 0, 63), (63, 0, 47), (47, 32, 80), (80, 32, 81), (32, 48, 81), (81, 48, 82), (48, 33, 82), (82, 33, 64), (33, 34, 64), (64, 34, 65), (34, 49, 65), (65, 49, 66), (49, 35, 66), (66, 35, 67), (35, 36, 67), (67, 36, 83), (36, 37, 83), (83, 37, 84), (37, 50, 84), (84, 50, 85), (50, 51, 85), (85, 51, 86), (51, 38, 86), (86, 38, 87), (38, 52, 87), (87, 52, 88), (52, 53, 88), (88, 53, 68), (53, 54, 68), (68, 54, 69), (54, 39, 69), (69, 39, 70), (39, 40, 70), (70, 40, 71), (40, 55, 71), (71, 55, 72), (55, 56, 72), (72, 56, 89), (56, 41, 89), (89, 41, 73), (41, 57, 73), (73, 57, 74), (57, 58, 74), (74, 58, 75), (58, 42, 75), (75, 42, 76), (42, 43, 76), (76, 43, 77), (43, 59, 77), (77, 59, 78), (59, 60, 78), (78, 60, 90), (60, 44, 90), (90, 44, 91), (44, 45, 91), (91, 45, 92), (45, 61, 92), (92, 61, 79), (61, 46, 79), (79, 46, 93), (46, 62, 93), (93, 62, 94), (62, 63, 94), (94, 63, 95), (63, 47, 95), (95, 47, 80), (80, 81, 96), (96, 81, 97), (81, 82, 97), (97, 82, 98), (82, 64, 98), (98, 64, 99), (64, 65, 99), (99, 65, 100), (65, 66, 100), (100, 66, 101), (66, 67, 101), (101, 67, 102), (67, 83, 102), (102, 83, 103), (83, 84, 103), (103, 84, 104), (84, 85, 104), (104, 85, 105), (85, 86, 105), (105, 86, 106), (86, 87, 106), (106, 87, 107), (87, 88, 107), (107, 88, 108), (88, 68, 108), (108, 68, 109), (68, 69, 109), (109, 69, 110), (69, 70, 110), (110, 70, 111), (70, 71, 111), (111, 71, 112), (71, 72, 112), (112, 72, 113), (72, 89, 113), (113, 89, 114), (89, 73, 114), (114, 73, 115), (73, 74, 115), (115, 74, 116), (74, 75, 116), (116, 75, 117), (75, 76, 117), (117, 76, 118), (76, 77, 118), (118, 77, 119), (77, 78, 119), (119, 78, 120), (78, 90, 120), (120, 90, 121), (90, 91, 121), (121, 91, 122), (91, 92, 122), (122, 92, 123), (92, 79, 123), (123, 79, 124), (79, 93, 124), (124, 93, 125), (93, 94, 125), (125, 94, 126), (94, 95, 126), (126, 95, 127), (95, 80, 127), (127, 80, 96)])
me_rim_template.polygons.foreach_set('use_smooth', [True] * 192)
_uv = me_rim_template.uv_layers.new(name='UVTex')
_uv.uv.foreach_set('vector', [0.0, 1.0, 0.03125, 1.0, 0.0, 0.875, 0.0, 0.875, 0.03125, 1.0, 0.03125, 0.875, 0.03125, 1.0, 0.0625, 1.0, 0.03125, 0.875, 0.03125, 0.875, 0.0625, 1.0, 0.0625, 0.875, 0.0625, 1.0, 0.09375, 1.0, 0.0625, 0.875, 0.0625, 0.875, 0.09375, 1.0, 0.09375, 0.875, 0.09375, 1.0, 0.125, 1.0, 0.09375, 0.875, 0.09375, 0.875, 0.125, 1.0, 0.125, 0.875, 0.125, 1.0, 0.1562, 1.0, 0.125, 0.875, 0.125, 0.875, 0.1562, 1.0, 0.1562, 0.875, 0.1562, 1.0, 0.1875, 1.0, 0.1562, 0.875, 0.1562, 0.875, 0.1875, 1.0, 0.1875, 0.875, 0.1875, 1.0, 0.2188, 1.0, 0.1875, 0.875, 0.1875, 0.875, 0.2188, 1.0, 0.2188, 0.875, 0.2188, 1.0, 0.25, 1.0, 0.2188, 0.875, 0.2188, 0.875, 0.25, 1.0, 0.25, 0.875, 0.25, 1.0, 0.2812, 1.0, 0.25, 0.875, 0.25, 0.875, 0.2812, 1.0, 0.2812, 0.875, 0.2812, 1.0, 0.3125, 1.0, 0.2812, 0.875, 0.2812, 0.875, 0.3125, 1.0, 0.3125, 0.875, 0.3125, 1.0, 0.3438, 1.0, 0.3125, 0.875, 0.3125, 0.875, 0.3438, 1.0, 0.3438, 0.875, 0.3438, 1.0, 0.375, 1.0, 0.3438, 0.875, 0.3438, 0.875, 0.375, 1.0, 0.375, 0.875, 0.375, 1.0, 0.4062, 1.0, 0.375, 0.875, 0.375, 0.875, 0.4062, 1.0, 0.4062, 0.875, 0.4062, 1.0, 0.4375, 1.0, 0.4062, 0.875, 0.4062, 0.875, 0.4375, 1.0, 0.4375, 0.875, 0.4375, 1.0, 0.4688, 1.0, 0.4375, 0.875, 0.4375, 0.875, 0.4688, 1.0, 0.4688, 0.875, 0.4688, 1.0, 0.5, 1.0, 0.4688, 0.875, 0.4688, 0.875, 0.5, 1.0, 0.5, 0.875, 0.5, 1.0, 0.5312, 1.0, 0.5, 0.875, 0.5, 0.875, 0.5312, 1.0, 0.5312, 0.875, 0.5312, 1.0, 0.5625, 1.0, 0.5312, 0.875, 0.5312, 0.875, 0.5625, 1.0, 0.5625, 0.875, 0.5625, 1.0, 0.5938, 1.0, 0.5625, 0.875, 0.5625, 0.875, 0.5938, 1.0, 0.5938, 0.875, 0.5938, 1.0, 0.625, 1.0, 0.5938, 0.875, 0.5938, 0.875, 0.625, 1.0, 0.625, 0.875, 0.625, 1.0, 0.6562, 1.0, 0.625, 0.875, 0.625, 0.875, 0.6562, 1.0, 0.6562, 0.875, 0.6562, 1.0, 0.6875, 1.0, 0.6562, 0.875, 0.6562, 0.875, 0.6875, 1.0, 0.6875, 0.875, 0.6875, 1.0, 0.7188, 1.0, 0.6875, 0.875, 0.6875, 0.875, 0.7188, 1.0, 0.7188, 0.875, 0.7188, 1.0, 0.75, 1.0, 0.7188, 0.875, 0.7188, 0.875, 0.75, 1.0, 0.75, 0.875, 0.75, 1.0, 0.7812, 1.0, 0.75, 0.875, 0.75, 0.875, 0.7812, 1.0, 0.7812, 0.875, 0.7812, 1.0, 0.8125, 1.0, 0.7812, 0.875, 0.7812, 0.875, 0.8125, 1.0, 0.8125, 0.875, 0.8125, 1.0, 0.8438, 1.0, 0.8125, 0.875, 0.8125, 0.875, 0.8438, 1.0, 0.8438, 0.875, 0.8438, 1.0, 0.875, 1.0, 0.8438, 0.875, 0.8438, 0.875, 0.875, 1.0, 0.875, 0.875, 0.875, 1.0, 0.9062, 1.0, 0.875, 0.875, 0.875, 0.875, 0.9062, 1.0, 0.9062, 0.875, 0.9062, 1.0, 0.9375, 1.0, 0.9062, 0.875, 0.9062, 0.875, 0.9375, 1.0, 0.9375, 0.875, 0.9375, 1.0, 0.9688, 1.0, 0.9375, 0.875, 0.9375, 0.875, 0.9688, 1.0, 0.9688, 0.875, 0.9688, 1.0, 1.0, 1.0, 0.9688, 0.875, 0.9688, 0.875, 1.0, 1.0, 1.0, 0.875, 0.0, 0.875, 0.03125, 0.875, 0.0, 0.75, 0.0, 0.75, 0.03125, 0.875, 0.03125, 0.75, 0.03125, 0.875, 0.0625, 0.875, 0.03125, 0.75, 0.03125, 0.75, 0.0625, 0.875, 0.0625, 0.75, 0.0625, 0.875, 0.09375, 0.875, 0.0625, 0.75, 0.0625, 0.75, 0.09375, 0.875, 0.09375, 0.75, 0.09375, 0.875, 0.125, 0.875, 0.09375, 0.75, 0.09375, 0.75, 0.125, 0.875, 0.125, 0.75, 0.125, 0.875, 0.1562, 0.875, 0.125, 0.75, 0.125, 0.75, 0.1562, 0.875, 0.1562, 0.75, 0.1562, 0.875, 0.1875, 0.875, 0.1562, 0.75, 0.1562, 0.75, 0.1875, 0.875, 0.1875, 0.75, 0.1875, 0.875, 0.2188, 0.875, 0.1875, 0.75, 0.1875, 0.75, 0.2188, 0.875, 0.2188, 0.75, 0.2188, 0.875, 0.25, 0.875, 0.2188, 0.75, 0.2188, 0.75, 0.25, 0.875, 0.25, 0.75, 0.25, 0.875, 0.2812, 0.875, 0.25, 0.75, 0.25, 0.75, 0.2812, 0.875, 0.2812, 0.75, 0.2812, 0.875, 0.3125, 0.875, 0.2812, 0.75, 0.2812, 0.75, 0.3125, 0.875, 0.3125, 0.75, 0.3125, 0.875, 0.3438, 0.875, 0.3125, 0.75, 0.3125, 0.75, 0.3438, 0.875, 0.3438, 0.75, 0.3438, 0.875, 0.375, 0.875, 0.3438, 0.75, 0.3438, 0.75, 0.375, 0.875, 0.375, 0.75, 0.375, 0.875, 0.4062, 0.875, 0.375, 0.75, 0.375, 0.75, 0.4062, 0.875, 0.4062, 0.75, 0.4062, 0.875, 0.4375, 0.875, 0.4062, 0.75, 0.4062, 0.75, 0.4375, 0.875, 0.4375, 0.75, 0.4375, 0.875, 0.4688, 0.875, 0.4375, 0.75, 0.4375, 0.75, 0.4688, 0.875, 0.4688, 0.75, 0.4688, 0.875, 0.5, 0.875, 0.4688, 0.75, 0.4688, 0.75, 0.5, 0.875, 0.5, 0.75, 0.5, 0.875, 0.5312, 0.875, 0.5, 0.75, 0.5, 0.75, 0.5312, 0.875, 0.5312, 0.75, 0.5312, 0.875, 0.5625, 0.875, 0.5312, 0.75, 0.5312, 0.75, 0.5625, 0.875, 0.5625, 0.75, 0.5625, 0.875, 0.5938, 0.875, 0.5625, 0.75, 0.5625, 0.75, 0.5938, 0.875, 0.5938, 0.75, 0.5938, 0.875, 0.625, 0.875, 0.5938, 0.75, 0.5938, 0.75, 0.625, 0.875, 0.625, 0.75, 0.625, 0.875, 0.6562, 0.875, 0.625, 0.75, 0.625, 0.75, 0.6562, 0.875, 0.6562, 0.75, 0.6562, 0.875, 0.6875, 0.875, 0.6562, 0.75, 0.6562, 0.75, 0.6875, 0.875, 0.6875, 0.75, 0.6875, 0.875, 0.7188, 0.875, 0.6875, 0.75, 0.6875, 0.75, 0.7188, 0.875, 0.7188, 0.75, 0.7188, 0.875, 0.75, 0.875, 0.7188, 0.75, 0.7188, 0.75, 0.75, 0.875, 0.75, 0.75, 0.75, 0.875, 0.7812, 0.875, 0.75, 0.75, 0.75, 0.75, 0.7812, 0.875, 0.7812, 0.75, 0.7812, 0.875, 0.8125, 0.875, 0.7812, 0.75, 0.7812, 0.75, 0.8125, 0.875, 0.8125, 0.75, 0.8125, 0.875, 0.8438, 0.875, 0.8125, 0.75, 0.8125, 0.75, 0.8438, 0.875, 0.8438, 0.75, 0.8438, 0.875, 0.875, 0.875, 0.8438, 0.75, 0.8438, 0.75, 0.875, 0.875, 0.875, 0.75, 0.875, 0.875, 0.9062, 0.875, 0.875, 0.75, 0.875, 0.75, 0.9062, 0.875, 0.9062, 0.75, 0.9062, 0.875, 0.9375, 0.875, 0.9062, 0.75, 0.9062, 0.75, 0.9375, 0.875, 0.9375, 0.75, 0.9375, 0.875, 0.9688, 0.875, 0.9375, 0.75, 0.9375, 0.75, 0.9688, 0.875, 0.9688, 0.75, 0.9688, 0.875, 1.0, 0.875, 0.9688, 0.75, 0.9688, 0.75, 1.0, 0.875, 1.0, 0.75, 0.0, 0.875, 0.03125, 0.875, 0.0, 0.75, 0.0, 0.75, 0.03125, 0.875, 0.03125, 0.75, 0.03125, 0.875, 0.0625, 0.875, 0.03125, 0.75, 0.03125, 0.75, 0.0625, 0.875, 0.0625, 0.75, 0.0625, 0.875, 0.09375, 0.875, 0.0625, 0.75, 0.0625, 0.75, 0.09375, 0.875, 0.09375, 0.75, 0.09375, 0.875, 0.125, 0.875, 0.09375, 0.75, 0.09375, 0.75, 0.125, 0.875, 0.125, 0.75, 0.125, 0.875, 0.1562, 0.875, 0.125, 0.75, 0.125, 0.75, 0.1562, 0.875, 0.1562, 0.75, 0.1562, 0.875, 0.1875, 0.875, 0.1562, 0.75, 0.1562, 0.75, 0.1875, 0.875, 0.1875, 0.75, 0.1875, 0.875, 0.2188, 0.875, 0.1875, 0.75, 0.1875, 0.75, 0.2188, 0.875, 0.2188, 0.75, 0.2188, 0.875, 0.25, 0.875, 0.2188, 0.75, 0.2188, 0.75, 0.25, 0.875, 0.25, 0.75, 0.25, 0.875, 0.2812, 0.875, 0.25, 0.75, 0.25, 0.75, 0.2812, 0.875, 0.2812, 0.75, 0.2812, 0.875, 0.3125, 0.875, 0.2812, 0.75, 0.2812, 0.75, 0.3125, 0.875, 0.3125, 0.75, 0.3125, 0.875, 0.3438, 0.875, 0.3125, 0.75, 0.3125, 0.75, 0.3438, 0.875, 0.3438, 0.75, 0.3438, 0.875, 0.375, 0.875, 0.3438, 0.75, 0.3438, 0.75, 0.375, 0.875, 0.375, 0.75, 0.375, 0.875, 0.4062, 0.875, 0.375, 0.75, 0.375, 0.75, 0.4062, 0.875, 0.4062, 0.75, 0.4062, 0.875, 0.4375, 0.875, 0.4062, 0.75, 0.4062, 0.75, 0.4375, 0.875, 0.4375, 0.75, 0.4375, 0.875, 0.4688, 0.875, 0.4375, 0.75, 0.4375, 0.75, 0.4688, 0.875, 0.4688, 0.75, 0.4688, 0.875, 0.5, 0.875, 0.4688, 0.75, 0.4688, 0.75, 0.5, 0.875, 0.5, 0.75, 0.5, 0.875, 0.5312, 0.875, 0.5, 0.75, 0.5, 0.75, 0.5312, 0.875, 0.5312, 0.75, 0.5312, 0.875, 0.5625, 0.875, 0.5312, 0.75, 0.5312, 0.75, 0.5625, 0.875, 0.5625, 0.75, 0.5625, 0.875, 0.5938, 0.875, 0.5625, 0.75, 0.5625, 0.75, 0.5938, 0.875, 0.5938, 0.75, 0.5938, 0.875, 0.625, 0.875, 0.5938, 0.75, 0.5938, 0.75, 0.625, 0.875, 0.625, 0.75, 0.625, 0.875, 0.6562, 0.875, 0.625, 0.75, 0.625, 0.75, 0.6562, 0.875, 0.6562, 0.75, 0.6562, 0.875, 0.6875, 0.875, 0.6562, 0.75, 0.6562, 0.75, 0.6875, 0.875, 0.6875, 0.75, 0.6875, 0.875, 0.7188, 0.875, 0.6875, 0.75, 0.6875, 0.75, 0.7188, 0.875, 0.7188, 0.75, 0.7188, 0.875, 0.75, 0.875, 0.7188, 0.75, 0.7188, 0.75, 0.75, 0.875, 0.75, 0.75, 0.75, 0.875, 0.7812, 0.875, 0.75, 0.75, 0.75, 0.75, 0.7812, 0.875, 0.7812, 0.75, 0.7812, 0.875, 0.8125, 0.875, 0.7812, 0.75, 0.7812, 0.75, 0.8125, 0.875, 0.8125, 0.75, 0.8125, 0.875, 0.8438, 0.875, 0.8125, 0.75, 0.8125, 0.75, 0.8438, 0.875, 0.8438, 0.75, 0.8438, 0.875, 0.875, 0.875, 0.8438, 0.75, 0.8438, 0.75, 0.875, 0.875, 0.875, 0.75, 0.875, 0.875, 0.9062, 0.875, 0.875, 0.75, 0.875, 0.75, 0.9062, 0.875, 0.9062, 0.75, 0.9062, 0.875, 0.9375, 0.875, 0.9062, 0.75, 0.9062, 0.75, 0.9375, 0.875, 0.9375, 0.75, 0.9375, 0.875, 0.9688, 0.875, 0.9375, 0.75, 0.9375, 0.75, 0.9688, 0.875, 0.9688, 0.75, 0.9688, 0.875, 1.0, 0.875, 0.9688, 0.75, 0.9688, 0.75, 1.0, 0.875, 1.0, 0.75])
me_rim_template.materials.append(None)
me_rim_template.use_remesh_preserve_volume = False
me_rim_template.use_remesh_preserve_attributes = False
me_rim_template.use_mirror_vertex_groups = False
me_rim_template.update()

# ---- objects
ob_lamp_001 = bpy.data.objects.new('Lamp.001', light_lamp)
ob_wheel_rear_joe = bpy.data.objects.new('wheel_rear.joe', me_mesh)
ob_lamp = bpy.data.objects.new('Lamp', light_spot)
ob_camera = bpy.data.objects.new('Camera', cam_camera)
ob_rim_template = bpy.data.objects.new('rim_template', me_rim_template)

# ---- transforms, parenting, visibility, modifiers, constraints
ob_lamp_001.location = (-2.017, 0.0, 0.0)
ob_lamp_001.lock_rotations_4d = False
ob_lamp_001.empty_display_type = 'ARROWS'
ob_lamp_001.lineart.crease_threshold = 0.0
ob_wheel_rear_joe.location = (0.0, 0.0, 0.0)
ob_wheel_rear_joe.scale = (2.174, 2.174, 2.174)
ob_wheel_rear_joe.lock_rotations_4d = False
ob_wheel_rear_joe.empty_display_type = 'ARROWS'
ob_wheel_rear_joe.lineart.crease_threshold = 0.0
ob_lamp.location = (4.076, 1.005, 5.904)
ob_lamp.rotation_euler = (0.6503, 0.05522, 1.866)
ob_lamp.lock_rotations_4d = False
ob_lamp.empty_display_type = 'ARROWS'
ob_lamp.color = (0.0, 0.0, 0.0, 0.0)
ob_lamp.lineart.crease_threshold = 0.0
ob_camera.location = (7.481, -6.508, 5.344)
ob_camera.rotation_euler = (1.109, 0.01082, 0.8149)
ob_camera.lock_rotations_4d = False
ob_camera.empty_display_type = 'ARROWS'
ob_camera.color = (0.0, 0.0, 0.0, 0.0)
ob_camera.display_type = 'WIRE'
ob_camera.lineart.crease_threshold = 0.0
ob_rim_template.location = (0.0, 0.0, 0.0)
ob_rim_template.scale = (0.5539, 0.9996, 0.9996)
ob_rim_template.lock_rotations_4d = False
ob_rim_template.empty_display_type = 'ARROWS'
ob_rim_template.lineart.crease_threshold = 0.0
_m = ob_rim_template.modifiers.new('EdgeSplit', 'EDGE_SPLIT')

# ---- collection membership
col_collection_1.objects.link(ob_lamp_001)
col_collection_1.objects.link(ob_wheel_rear_joe)
col_collection_1.objects.link(ob_lamp)
col_collection_1.objects.link(ob_camera)
col_collection_1.objects.link(ob_rim_template)

# ---- scene / render settings (as saved in the file)
scene.camera = ob_camera
scene.frame_start = 1; scene.frame_end = 250; scene.frame_set(1)
scene.render.engine = 'BLENDER_EEVEE_NEXT'
scene.render.image_settings.file_format = 'JPEG'
scene.render.image_settings.color_mode = 'RGB'
scene.render.image_settings.compression = 90
scene.render.resolution_x = 800
scene.render.resolution_y = 600
scene.render.pixel_aspect_x = 100.0
scene.render.pixel_aspect_y = 100.0
scene.render.fps = 25
scene.render.dither_intensity = 0.0
scene.render.use_compositing = False
scene.render.use_sequencer = False
scene.render.bake_margin = 2
scene.render.bake_bias = 0.0
scene.render.use_stamp_time = False
scene.render.use_stamp_date = False
scene.render.use_stamp_frame = False
scene.render.use_stamp_camera = False
scene.render.use_stamp_scene = False
scene.render.use_stamp_filename = False
scene.render.use_stamp_render_time = False
scene.render.stamp_font_size = 0
scene.cycles.use_denoising = False
scene.cycles.samples = 10
scene.cycles.sampling_pattern = 'TABULATED_SOBOL'
scene.cycles.light_sampling_threshold = 0.0
scene.cycles.use_adaptive_sampling = False
scene.cycles.use_light_tree = False
scene.cycles.blur_glossy = 0.0
scene.cycles.volume_bounces = 1
scene.cycles.pixel_filter_type = 'GAUSSIAN'
scene.cycles.sample_clamp_indirect = 0.0
scene.view_settings.view_transform = 'Raw'
bpy.context.view_layer.update()
